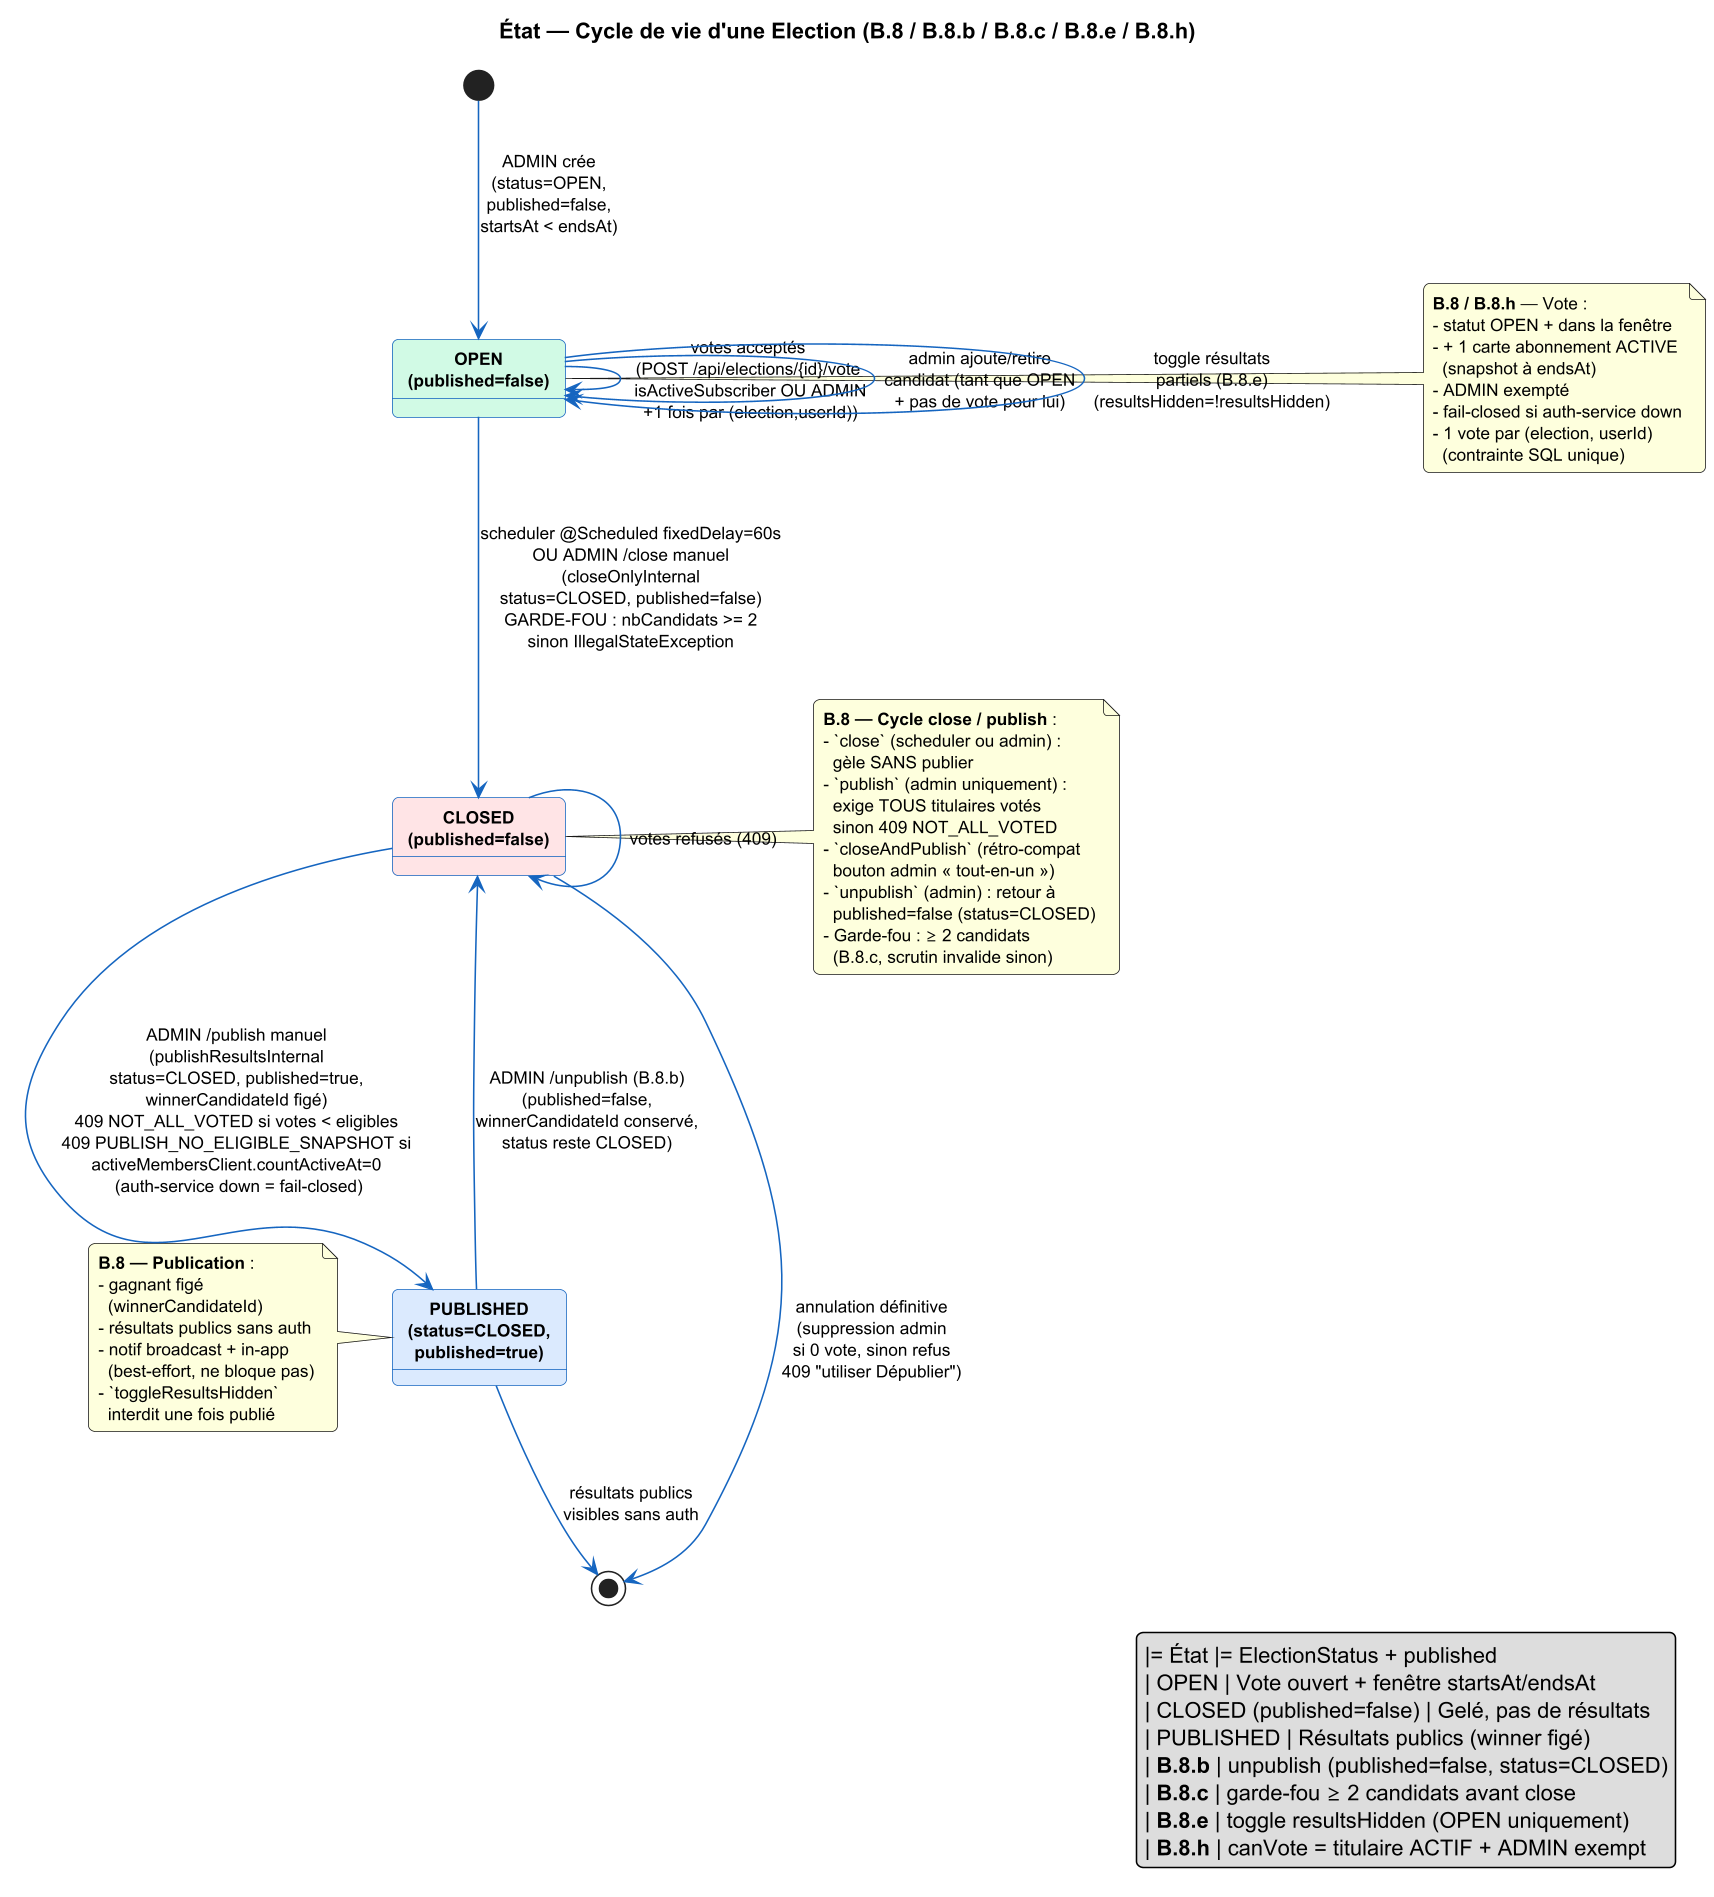

The diagram above was rendered by PlantUML. Its source (embedded in the PNG):
@startuml state-election
' Diagramme d'états — Cycle de vie d'une Election
' B.8 / B.8.b / B.8.c / B.8.e / B.8.h : ADMIN crée, scheduler gèle,
' dépublication possible, toggle résultats partiels, garde-fou 2 candidats,
' éligibilité vote = titulaire ACTIF + ADMIN exempt
' Code source : election-service/.../model/Election.java
'                ElectionService.closeOnlyInternal (gèle SANS publier)
'                ElectionService.publishResultsInternal (publie, NOT_ALL_VOTED=409)
'                ElectionService.unpublishForAdmin (B.8.b)
'                ElectionService.toggleResultsHidden (B.8.e)
'                ElectionService.closeAndPublish (alias rétro-compat)
' Format Visual Paradigm

skinparam shadowing false
skinparam roundcorner 8
skinparam dpi 150
skinparam stateBorderColor #1565C0
skinparam stateFontSize 12
skinparam stateFontStyle bold
skinparam arrowColor #1565C0
skinparam arrowFontSize 10
skinparam defaultFontSize 11
skinparam defaultFontName "Helvetica"

title État — Cycle de vie d'une Election (B.8 / B.8.b / B.8.c / B.8.e / B.8.h)

state "OPEN\n(published=false)" as O #D1FAE5
state "CLOSED\n(published=false)" as C #FFE4E6
state "PUBLISHED\n(status=CLOSED,\npublished=true)" as PB #DBEAFE

[*] --> O : ADMIN crée\n(status=OPEN,\npublished=false,\nstartsAt < endsAt)

O --> O : votes acceptés\n(POST /api/elections/{id}/vote\n isActiveSubscriber OU ADMIN\n +1 fois par (election,userId))

O --> O : admin ajoute/retire\ncandidat (tant que OPEN\n+ pas de vote pour lui)

O --> O : toggle résultats\npartiels (B.8.e)\n(resultsHidden=!resultsHidden)

O --> C : scheduler @Scheduled fixedDelay=60s\nOU ADMIN /close manuel\n(closeOnlyInternal\nstatus=CLOSED, published=false)\nGARDE-FOU : nbCandidats >= 2\nsinon IllegalStateException

C --> C : votes refusés (409)

C --> PB : ADMIN /publish manuel\n(publishResultsInternal\nstatus=CLOSED, published=true,\nwinnerCandidateId figé)\n409 NOT_ALL_VOTED si votes < eligibles\n409 PUBLISH_NO_ELIGIBLE_SNAPSHOT si\nactiveMembersClient.countActiveAt=0\n (auth-service down = fail-closed)

PB --> C : ADMIN /unpublish (B.8.b)\n(published=false,\nwinnerCandidateId conservé,\nstatus reste CLOSED)

PB --> [*] : résultats publics\nvisibles sans auth

C --> [*] : annulation définitive\n(suppression admin\nsi 0 vote, sinon refus\n409 "utiliser Dépublier")

note right of O
  **B.8 / B.8.h** — Vote :
  - statut OPEN + dans la fenêtre
  - + 1 carte abonnement ACTIVE
    (snapshot à endsAt)
  - ADMIN exempté
  - fail-closed si auth-service down
  - 1 vote par (election, userId)
    (contrainte SQL unique)
end note

note right of C
  **B.8 — Cycle close / publish** :
  - `close` (scheduler ou admin) :
    gèle SANS publier
  - `publish` (admin uniquement) :
    exige TOUS titulaires votés
    sinon 409 NOT_ALL_VOTED
  - `closeAndPublish` (rétro-compat
    bouton admin « tout-en-un »)
  - `unpublish` (admin) : retour à
    published=false (status=CLOSED)
  - Garde-fou : ≥ 2 candidats
    (B.8.c, scrutin invalide sinon)
end note

note left of PB
  **B.8 — Publication** :
  - gagnant figé
    (winnerCandidateId)
  - résultats publics sans auth
  - notif broadcast + in-app
    (best-effort, ne bloque pas)
  - `toggleResultsHidden`
    interdit une fois publié
end note

legend right
  |= État |= ElectionStatus + published
  | OPEN | Vote ouvert + fenêtre startsAt/endsAt
  | CLOSED (published=false) | Gelé, pas de résultats
  | PUBLISHED | Résultats publics (winner figé)
  | **B.8.b** | unpublish (published=false, status=CLOSED)
  | **B.8.c** | garde-fou ≥ 2 candidats avant close
  | **B.8.e** | toggle resultsHidden (OPEN uniquement)
  | **B.8.h** | canVote = titulaire ACTIF + ADMIN exempt
endlegend

@enduml